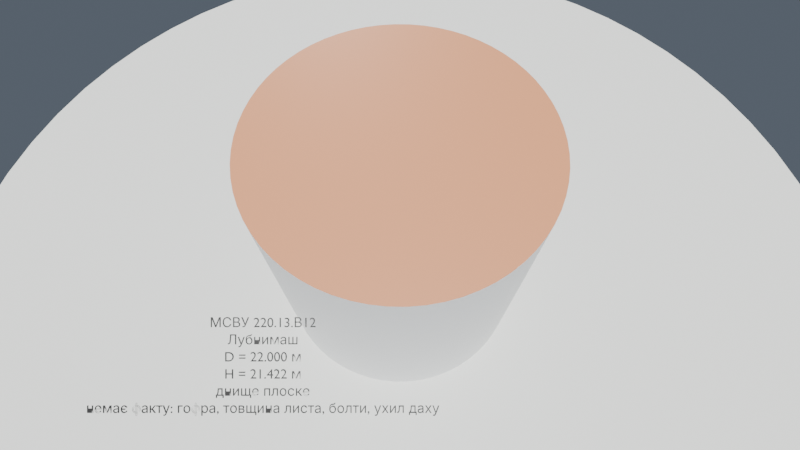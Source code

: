 # Source: silo_msvu_220.blend  (saved by Blender 4.5.90; exported with 4.5.12 LTS)
import bpy
from mathutils import Matrix  # noqa: F401  (used for matrix-valued properties, if any)

bpy.ops.wm.read_factory_settings(use_empty=True)
scene = bpy.context.scene
scene.name = 'Scene'

# ---- collections
col_collection = bpy.data.collections.new('Collection'); scene.collection.children.link(col_collection)

# ---- materials (node trees are filled in below, after node groups)
mat_wallsteel = bpy.data.materials.new('WallSteel')
mat_floorsand = bpy.data.materials.new('FloorSand')
mat_roofrust = bpy.data.materials.new('RoofRust')
mat_groundconcrete = bpy.data.materials.new('GroundConcrete')
mat_labelblack = bpy.data.materials.new('LabelBlack')

# ---- material node trees
mat_wallsteel.use_nodes = True; mat_wallsteel.node_tree.nodes.clear()
_N = mat_wallsteel.node_tree.nodes; _L = mat_wallsteel.node_tree.links
n0 = _N.new('ShaderNodeBsdfPrincipled'); n0.name = 'Principled BSDF'; n0.location = (-200, 100)
n0.inputs[0].default_value = (0.9, 0.91, 0.92, 1.0)
n0.inputs[2].default_value = 0.36
n1 = _N.new('ShaderNodeOutputMaterial'); n1.name = 'Material Output'; n1.location = (200, 100)
_L.new(n0.outputs[0], n1.inputs[0])
n1.is_active_output = True
mat_floorsand.use_nodes = True; mat_floorsand.node_tree.nodes.clear()
_N = mat_floorsand.node_tree.nodes; _L = mat_floorsand.node_tree.links
n0 = _N.new('ShaderNodeBsdfPrincipled'); n0.name = 'Principled BSDF'; n0.location = (-200, 100)
n0.inputs[0].default_value = (0.82, 0.68, 0.4, 1.0)
n0.inputs[2].default_value = 0.7
n1 = _N.new('ShaderNodeOutputMaterial'); n1.name = 'Material Output'; n1.location = (200, 100)
_L.new(n0.outputs[0], n1.inputs[0])
n1.is_active_output = True
mat_roofrust.use_nodes = True; mat_roofrust.node_tree.nodes.clear()
_N = mat_roofrust.node_tree.nodes; _L = mat_roofrust.node_tree.links
n0 = _N.new('ShaderNodeBsdfPrincipled'); n0.name = 'Principled BSDF'; n0.location = (-200, 100)
n0.inputs[0].default_value = (0.62, 0.26, 0.12, 1.0)
n0.inputs[2].default_value = 0.45
n1 = _N.new('ShaderNodeOutputMaterial'); n1.name = 'Material Output'; n1.location = (200, 100)
_L.new(n0.outputs[0], n1.inputs[0])
n1.is_active_output = True
mat_groundconcrete.use_nodes = True; mat_groundconcrete.node_tree.nodes.clear()
_N = mat_groundconcrete.node_tree.nodes; _L = mat_groundconcrete.node_tree.links
n0 = _N.new('ShaderNodeBsdfPrincipled'); n0.name = 'Principled BSDF'; n0.location = (-200, 100)
n0.inputs[0].default_value = (0.7, 0.71, 0.68, 1.0)
n0.inputs[2].default_value = 0.9
n1 = _N.new('ShaderNodeOutputMaterial'); n1.name = 'Material Output'; n1.location = (200, 100)
_L.new(n0.outputs[0], n1.inputs[0])
n1.is_active_output = True
mat_labelblack.use_nodes = True; mat_labelblack.node_tree.nodes.clear()
_N = mat_labelblack.node_tree.nodes; _L = mat_labelblack.node_tree.links
n0 = _N.new('ShaderNodeBsdfPrincipled'); n0.name = 'Principled BSDF'; n0.location = (-200, 100)
n0.inputs[0].default_value = (0.02, 0.02, 0.02, 1.0)
n0.inputs[2].default_value = 0.45
n1 = _N.new('ShaderNodeOutputMaterial'); n1.name = 'Material Output'; n1.location = (200, 100)
_L.new(n0.outputs[0], n1.inputs[0])
n1.is_active_output = True

# ---- world
world_world = bpy.data.worlds.new('World'); scene.world = world_world
world_world.use_nodes = True; world_world.node_tree.nodes.clear()
_N = world_world.node_tree.nodes; _L = world_world.node_tree.links
n0 = _N.new('ShaderNodeOutputWorld'); n0.name = 'World Output'; n0.location = (200, 100)
n1 = _N.new('ShaderNodeBackground'); n1.name = 'Background'; n1.location = (-200, 100)
n1.inputs[0].default_value = (0.1, 0.12, 0.15, 1.0)
_L.new(n1.outputs[0], n0.inputs[0])
n0.is_active_output = True
world_world.color = (0.05088, 0.05088, 0.05088)
world_world.sun_shadow_jitter_overblur = 0.0

# ---- cameras
cam_cam_exterior_data = bpy.data.cameras.new('CAM_EXTERIOR_DATA')
cam_cam_exterior_data.clip_end = 500.0
cam_cam_exterior_data.lens = 24.0
cam_cam_side_data = bpy.data.cameras.new('CAM_SIDE_DATA')
cam_cam_side_data.type = 'ORTHO'
cam_cam_side_data.sensor_fit = 'VERTICAL'
cam_cam_side_data.clip_end = 500.0
cam_cam_side_data.ortho_scale = 30.0

# ---- lights
light_sun_key_data = bpy.data.lights.new('SUN_KEY_DATA', 'SUN')
light_sun_key_data.use_shadow = False
light_sun_key_data.energy = 4.2
light_sun_fill_data = bpy.data.lights.new('SUN_FILL_DATA', 'SUN')
light_sun_fill_data.use_shadow = False
light_sun_fill_data.energy = 1.4
light_sun_down_data = bpy.data.lights.new('SUN_DOWN_DATA', 'SUN')
light_sun_down_data.use_shadow = False
light_sun_down_data.energy = 1.6

# ---- meshes
me_silo_wall_mesh = bpy.data.meshes.new('SILO_WALL_MESH')
me_silo_wall_mesh.from_pydata([(11.0, 0.0, 0.0), (11.0, 0.0, 21.42), (10.95, 1.078, 0.0), (10.95, 1.078, 21.42), (10.79, 2.146, 0.0), (10.79, 2.146, 21.42), (10.53, 3.193, 0.0), (10.53, 3.193, 21.42), (10.16, 4.21, 0.0), (10.16, 4.21, 21.42), (9.701, 5.185, 0.0), (9.701, 5.185, 21.42), (9.146, 6.111, 0.0), (9.146, 6.111, 21.42), (8.503, 6.978, 0.0), (8.503, 6.978, 21.42), (7.778, 7.778, 0.0), (7.778, 7.778, 21.42), (6.978, 8.503, 0.0), (6.978, 8.503, 21.42), (6.111, 9.146, 0.0), (6.111, 9.146, 21.42), (5.185, 9.701, 0.0), (5.185, 9.701, 21.42), (4.21, 10.16, 0.0), (4.21, 10.16, 21.42), (3.193, 10.53, 0.0), (3.193, 10.53, 21.42), (2.146, 10.79, 0.0), (2.146, 10.79, 21.42), (1.078, 10.95, 0.0), (1.078, 10.95, 21.42), (6.736e-16, 11.0, 0.0), (6.736e-16, 11.0, 21.42), (-1.078, 10.95, 0.0), (-1.078, 10.95, 21.42), (-2.146, 10.79, 0.0), (-2.146, 10.79, 21.42), (-3.193, 10.53, 0.0), (-3.193, 10.53, 21.42), (-4.21, 10.16, 0.0), (-4.21, 10.16, 21.42), (-5.185, 9.701, 0.0), (-5.185, 9.701, 21.42), (-6.111, 9.146, 0.0), (-6.111, 9.146, 21.42), (-6.978, 8.503, 0.0), (-6.978, 8.503, 21.42), (-7.778, 7.778, 0.0), (-7.778, 7.778, 21.42), (-8.503, 6.978, 0.0), (-8.503, 6.978, 21.42), (-9.146, 6.111, 0.0), (-9.146, 6.111, 21.42), (-9.701, 5.185, 0.0), (-9.701, 5.185, 21.42), (-10.16, 4.21, 0.0), (-10.16, 4.21, 21.42), (-10.53, 3.193, 0.0), (-10.53, 3.193, 21.42), (-10.79, 2.146, 0.0), (-10.79, 2.146, 21.42), (-10.95, 1.078, 0.0), (-10.95, 1.078, 21.42), (-11.0, 1.347e-15, 0.0), (-11.0, 1.347e-15, 21.42), (-10.95, -1.078, 0.0), (-10.95, -1.078, 21.42), (-10.79, -2.146, 0.0), (-10.79, -2.146, 21.42), (-10.53, -3.193, 0.0), (-10.53, -3.193, 21.42), (-10.16, -4.21, 0.0), (-10.16, -4.21, 21.42), (-9.701, -5.185, 0.0), (-9.701, -5.185, 21.42), (-9.146, -6.111, 0.0), (-9.146, -6.111, 21.42), (-8.503, -6.978, 0.0), (-8.503, -6.978, 21.42), (-7.778, -7.778, 0.0), (-7.778, -7.778, 21.42), (-6.978, -8.503, 0.0), (-6.978, -8.503, 21.42), (-6.111, -9.146, 0.0), (-6.111, -9.146, 21.42), (-5.185, -9.701, 0.0), (-5.185, -9.701, 21.42), (-4.21, -10.16, 0.0), (-4.21, -10.16, 21.42), (-3.193, -10.53, 0.0), (-3.193, -10.53, 21.42), (-2.146, -10.79, 0.0), (-2.146, -10.79, 21.42), (-1.078, -10.95, 0.0), (-1.078, -10.95, 21.42), (-2.021e-15, -11.0, 0.0), (-2.021e-15, -11.0, 21.42), (1.078, -10.95, 0.0), (1.078, -10.95, 21.42), (2.146, -10.79, 0.0), (2.146, -10.79, 21.42), (3.193, -10.53, 0.0), (3.193, -10.53, 21.42), (4.21, -10.16, 0.0), (4.21, -10.16, 21.42), (5.185, -9.701, 0.0), (5.185, -9.701, 21.42), (6.111, -9.146, 0.0), (6.111, -9.146, 21.42), (6.978, -8.503, 0.0), (6.978, -8.503, 21.42), (7.778, -7.778, 0.0), (7.778, -7.778, 21.42), (8.503, -6.978, 0.0), (8.503, -6.978, 21.42), (9.146, -6.111, 0.0), (9.146, -6.111, 21.42), (9.701, -5.185, 0.0), (9.701, -5.185, 21.42), (10.16, -4.21, 0.0), (10.16, -4.21, 21.42), (10.53, -3.193, 0.0), (10.53, -3.193, 21.42), (10.79, -2.146, 0.0), (10.79, -2.146, 21.42), (10.95, -1.078, 0.0), (10.95, -1.078, 21.42)], [], [(0, 2, 3, 1), (2, 4, 5, 3), (4, 6, 7, 5), (6, 8, 9, 7), (8, 10, 11, 9), (10, 12, 13, 11), (12, 14, 15, 13), (14, 16, 17, 15), (16, 18, 19, 17), (18, 20, 21, 19), (20, 22, 23, 21), (22, 24, 25, 23), (24, 26, 27, 25), (26, 28, 29, 27), (28, 30, 31, 29), (30, 32, 33, 31), (32, 34, 35, 33), (34, 36, 37, 35), (36, 38, 39, 37), (38, 40, 41, 39), (40, 42, 43, 41), (42, 44, 45, 43), (44, 46, 47, 45), (46, 48, 49, 47), (48, 50, 51, 49), (50, 52, 53, 51), (52, 54, 55, 53), (54, 56, 57, 55), (56, 58, 59, 57), (58, 60, 61, 59), (60, 62, 63, 61), (62, 64, 65, 63), (64, 66, 67, 65), (66, 68, 69, 67), (68, 70, 71, 69), (70, 72, 73, 71), (72, 74, 75, 73), (74, 76, 77, 75), (76, 78, 79, 77), (78, 80, 81, 79), (80, 82, 83, 81), (82, 84, 85, 83), (84, 86, 87, 85), (86, 88, 89, 87), (88, 90, 91, 89), (90, 92, 93, 91), (92, 94, 95, 93), (94, 96, 97, 95), (96, 98, 99, 97), (98, 100, 101, 99), (100, 102, 103, 101), (102, 104, 105, 103), (104, 106, 107, 105), (106, 108, 109, 107), (108, 110, 111, 109), (110, 112, 113, 111), (112, 114, 115, 113), (114, 116, 117, 115), (116, 118, 119, 117), (118, 120, 121, 119), (120, 122, 123, 121), (122, 124, 125, 123), (124, 126, 127, 125), (126, 0, 1, 127)])
me_silo_wall_mesh.polygons.foreach_set('use_smooth', [True] * 64)
me_silo_wall_mesh.materials.append(mat_wallsteel)
me_silo_wall_mesh.update()
me_silo_floor_mesh = bpy.data.meshes.new('SILO_FLOOR_MESH')
me_silo_floor_mesh.from_pydata([(11.0, 0.0, 0.0), (10.95, 1.078, 0.0), (10.79, 2.146, 0.0), (10.53, 3.193, 0.0), (10.16, 4.21, 0.0), (9.701, 5.185, 0.0), (9.146, 6.111, 0.0), (8.503, 6.978, 0.0), (7.778, 7.778, 0.0), (6.978, 8.503, 0.0), (6.111, 9.146, 0.0), (5.185, 9.701, 0.0), (4.21, 10.16, 0.0), (3.193, 10.53, 0.0), (2.146, 10.79, 0.0), (1.078, 10.95, 0.0), (6.736e-16, 11.0, 0.0), (-1.078, 10.95, 0.0), (-2.146, 10.79, 0.0), (-3.193, 10.53, 0.0), (-4.21, 10.16, 0.0), (-5.185, 9.701, 0.0), (-6.111, 9.146, 0.0), (-6.978, 8.503, 0.0), (-7.778, 7.778, 0.0), (-8.503, 6.978, 0.0), (-9.146, 6.111, 0.0), (-9.701, 5.185, 0.0), (-10.16, 4.21, 0.0), (-10.53, 3.193, 0.0), (-10.79, 2.146, 0.0), (-10.95, 1.078, 0.0), (-11.0, 1.347e-15, 0.0), (-10.95, -1.078, 0.0), (-10.79, -2.146, 0.0), (-10.53, -3.193, 0.0), (-10.16, -4.21, 0.0), (-9.701, -5.185, 0.0), (-9.146, -6.111, 0.0), (-8.503, -6.978, 0.0), (-7.778, -7.778, 0.0), (-6.978, -8.503, 0.0), (-6.111, -9.146, 0.0), (-5.185, -9.701, 0.0), (-4.21, -10.16, 0.0), (-3.193, -10.53, 0.0), (-2.146, -10.79, 0.0), (-1.078, -10.95, 0.0), (-2.021e-15, -11.0, 0.0), (1.078, -10.95, 0.0), (2.146, -10.79, 0.0), (3.193, -10.53, 0.0), (4.21, -10.16, 0.0), (5.185, -9.701, 0.0), (6.111, -9.146, 0.0), (6.978, -8.503, 0.0), (7.778, -7.778, 0.0), (8.503, -6.978, 0.0), (9.146, -6.111, 0.0), (9.701, -5.185, 0.0), (10.16, -4.21, 0.0), (10.53, -3.193, 0.0), (10.79, -2.146, 0.0), (10.95, -1.078, 0.0)], [], [(0, 1, 2, 3, 4, 5, 6, 7, 8, 9, 10, 11, 12, 13, 14, 15, 16, 17, 18, 19, 20, 21, 22, 23, 24, 25, 26, 27, 28, 29, 30, 31, 32, 33, 34, 35, 36, 37, 38, 39, 40, 41, 42, 43, 44, 45, 46, 47, 48, 49, 50, 51, 52, 53, 54, 55, 56, 57, 58, 59, 60, 61, 62, 63)])
me_silo_floor_mesh.materials.append(mat_floorsand)
me_silo_floor_mesh.update()
me_silo_roof_mesh = bpy.data.meshes.new('SILO_ROOF_MESH')
me_silo_roof_mesh.from_pydata([(11.0, 0.0, 21.42), (10.95, 1.078, 21.42), (10.79, 2.146, 21.42), (10.53, 3.193, 21.42), (10.16, 4.21, 21.42), (9.701, 5.185, 21.42), (9.146, 6.111, 21.42), (8.503, 6.978, 21.42), (7.778, 7.778, 21.42), (6.978, 8.503, 21.42), (6.111, 9.146, 21.42), (5.185, 9.701, 21.42), (4.21, 10.16, 21.42), (3.193, 10.53, 21.42), (2.146, 10.79, 21.42), (1.078, 10.95, 21.42), (6.736e-16, 11.0, 21.42), (-1.078, 10.95, 21.42), (-2.146, 10.79, 21.42), (-3.193, 10.53, 21.42), (-4.21, 10.16, 21.42), (-5.185, 9.701, 21.42), (-6.111, 9.146, 21.42), (-6.978, 8.503, 21.42), (-7.778, 7.778, 21.42), (-8.503, 6.978, 21.42), (-9.146, 6.111, 21.42), (-9.701, 5.185, 21.42), (-10.16, 4.21, 21.42), (-10.53, 3.193, 21.42), (-10.79, 2.146, 21.42), (-10.95, 1.078, 21.42), (-11.0, 1.347e-15, 21.42), (-10.95, -1.078, 21.42), (-10.79, -2.146, 21.42), (-10.53, -3.193, 21.42), (-10.16, -4.21, 21.42), (-9.701, -5.185, 21.42), (-9.146, -6.111, 21.42), (-8.503, -6.978, 21.42), (-7.778, -7.778, 21.42), (-6.978, -8.503, 21.42), (-6.111, -9.146, 21.42), (-5.185, -9.701, 21.42), (-4.21, -10.16, 21.42), (-3.193, -10.53, 21.42), (-2.146, -10.79, 21.42), (-1.078, -10.95, 21.42), (-2.021e-15, -11.0, 21.42), (1.078, -10.95, 21.42), (2.146, -10.79, 21.42), (3.193, -10.53, 21.42), (4.21, -10.16, 21.42), (5.185, -9.701, 21.42), (6.111, -9.146, 21.42), (6.978, -8.503, 21.42), (7.778, -7.778, 21.42), (8.503, -6.978, 21.42), (9.146, -6.111, 21.42), (9.701, -5.185, 21.42), (10.16, -4.21, 21.42), (10.53, -3.193, 21.42), (10.79, -2.146, 21.42), (10.95, -1.078, 21.42)], [], [(0, 1, 2, 3, 4, 5, 6, 7, 8, 9, 10, 11, 12, 13, 14, 15, 16, 17, 18, 19, 20, 21, 22, 23, 24, 25, 26, 27, 28, 29, 30, 31, 32, 33, 34, 35, 36, 37, 38, 39, 40, 41, 42, 43, 44, 45, 46, 47, 48, 49, 50, 51, 52, 53, 54, 55, 56, 57, 58, 59, 60, 61, 62, 63)])
me_silo_roof_mesh.materials.append(mat_roofrust)
me_silo_roof_mesh.update()
me_ground_mesh = bpy.data.meshes.new('GROUND_MESH')
me_ground_mesh.from_pydata([(11.0, 0.0, 0.0), (45.0, 0.0, 0.0), (10.95, 1.078, 0.0), (44.78, 4.411, 0.0), (10.79, 2.146, 0.0), (44.14, 8.779, 0.0), (10.53, 3.193, 0.0), (43.06, 13.06, 0.0), (10.16, 4.21, 0.0), (41.57, 17.22, 0.0), (9.701, 5.185, 0.0), (39.69, 21.21, 0.0), (9.146, 6.111, 0.0), (37.42, 25.0, 0.0), (8.503, 6.978, 0.0), (34.79, 28.55, 0.0), (7.778, 7.778, 0.0), (31.82, 31.82, 0.0), (6.978, 8.503, 0.0), (28.55, 34.79, 0.0), (6.111, 9.146, 0.0), (25.0, 37.42, 0.0), (5.185, 9.701, 0.0), (21.21, 39.69, 0.0), (4.21, 10.16, 0.0), (17.22, 41.57, 0.0), (3.193, 10.53, 0.0), (13.06, 43.06, 0.0), (2.146, 10.79, 0.0), (8.779, 44.14, 0.0), (1.078, 10.95, 0.0), (4.411, 44.78, 0.0), (6.736e-16, 11.0, 0.0), (2.755e-15, 45.0, 0.0), (-1.078, 10.95, 0.0), (-4.411, 44.78, 0.0), (-2.146, 10.79, 0.0), (-8.779, 44.14, 0.0), (-3.193, 10.53, 0.0), (-13.06, 43.06, 0.0), (-4.21, 10.16, 0.0), (-17.22, 41.57, 0.0), (-5.185, 9.701, 0.0), (-21.21, 39.69, 0.0), (-6.111, 9.146, 0.0), (-25.0, 37.42, 0.0), (-6.978, 8.503, 0.0), (-28.55, 34.79, 0.0), (-7.778, 7.778, 0.0), (-31.82, 31.82, 0.0), (-8.503, 6.978, 0.0), (-34.79, 28.55, 0.0), (-9.146, 6.111, 0.0), (-37.42, 25.0, 0.0), (-9.701, 5.185, 0.0), (-39.69, 21.21, 0.0), (-10.16, 4.21, 0.0), (-41.57, 17.22, 0.0), (-10.53, 3.193, 0.0), (-43.06, 13.06, 0.0), (-10.79, 2.146, 0.0), (-44.14, 8.779, 0.0), (-10.95, 1.078, 0.0), (-44.78, 4.411, 0.0), (-11.0, 1.347e-15, 0.0), (-45.0, 5.511e-15, 0.0), (-10.95, -1.078, 0.0), (-44.78, -4.411, 0.0), (-10.79, -2.146, 0.0), (-44.14, -8.779, 0.0), (-10.53, -3.193, 0.0), (-43.06, -13.06, 0.0), (-10.16, -4.21, 0.0), (-41.57, -17.22, 0.0), (-9.701, -5.185, 0.0), (-39.69, -21.21, 0.0), (-9.146, -6.111, 0.0), (-37.42, -25.0, 0.0), (-8.503, -6.978, 0.0), (-34.79, -28.55, 0.0), (-7.778, -7.778, 0.0), (-31.82, -31.82, 0.0), (-6.978, -8.503, 0.0), (-28.55, -34.79, 0.0), (-6.111, -9.146, 0.0), (-25.0, -37.42, 0.0), (-5.185, -9.701, 0.0), (-21.21, -39.69, 0.0), (-4.21, -10.16, 0.0), (-17.22, -41.57, 0.0), (-3.193, -10.53, 0.0), (-13.06, -43.06, 0.0), (-2.146, -10.79, 0.0), (-8.779, -44.14, 0.0), (-1.078, -10.95, 0.0), (-4.411, -44.78, 0.0), (-2.021e-15, -11.0, 0.0), (-8.266e-15, -45.0, 0.0), (1.078, -10.95, 0.0), (4.411, -44.78, 0.0), (2.146, -10.79, 0.0), (8.779, -44.14, 0.0), (3.193, -10.53, 0.0), (13.06, -43.06, 0.0), (4.21, -10.16, 0.0), (17.22, -41.57, 0.0), (5.185, -9.701, 0.0), (21.21, -39.69, 0.0), (6.111, -9.146, 0.0), (25.0, -37.42, 0.0), (6.978, -8.503, 0.0), (28.55, -34.79, 0.0), (7.778, -7.778, 0.0), (31.82, -31.82, 0.0), (8.503, -6.978, 0.0), (34.79, -28.55, 0.0), (9.146, -6.111, 0.0), (37.42, -25.0, 0.0), (9.701, -5.185, 0.0), (39.69, -21.21, 0.0), (10.16, -4.21, 0.0), (41.57, -17.22, 0.0), (10.53, -3.193, 0.0), (43.06, -13.06, 0.0), (10.79, -2.146, 0.0), (44.14, -8.779, 0.0), (10.95, -1.078, 0.0), (44.78, -4.411, 0.0)], [], [(0, 1, 3, 2), (2, 3, 5, 4), (4, 5, 7, 6), (6, 7, 9, 8), (8, 9, 11, 10), (10, 11, 13, 12), (12, 13, 15, 14), (14, 15, 17, 16), (16, 17, 19, 18), (18, 19, 21, 20), (20, 21, 23, 22), (22, 23, 25, 24), (24, 25, 27, 26), (26, 27, 29, 28), (28, 29, 31, 30), (30, 31, 33, 32), (32, 33, 35, 34), (34, 35, 37, 36), (36, 37, 39, 38), (38, 39, 41, 40), (40, 41, 43, 42), (42, 43, 45, 44), (44, 45, 47, 46), (46, 47, 49, 48), (48, 49, 51, 50), (50, 51, 53, 52), (52, 53, 55, 54), (54, 55, 57, 56), (56, 57, 59, 58), (58, 59, 61, 60), (60, 61, 63, 62), (62, 63, 65, 64), (64, 65, 67, 66), (66, 67, 69, 68), (68, 69, 71, 70), (70, 71, 73, 72), (72, 73, 75, 74), (74, 75, 77, 76), (76, 77, 79, 78), (78, 79, 81, 80), (80, 81, 83, 82), (82, 83, 85, 84), (84, 85, 87, 86), (86, 87, 89, 88), (88, 89, 91, 90), (90, 91, 93, 92), (92, 93, 95, 94), (94, 95, 97, 96), (96, 97, 99, 98), (98, 99, 101, 100), (100, 101, 103, 102), (102, 103, 105, 104), (104, 105, 107, 106), (106, 107, 109, 108), (108, 109, 111, 110), (110, 111, 113, 112), (112, 113, 115, 114), (114, 115, 117, 116), (116, 117, 119, 118), (118, 119, 121, 120), (120, 121, 123, 122), (122, 123, 125, 124), (124, 125, 127, 126), (126, 127, 1, 0)])
me_ground_mesh.materials.append(mat_groundconcrete)
me_ground_mesh.update()

# ---- curves / text
txt_silo_label_curve = bpy.data.curves.new('SILO_LABEL_CURVE', 'FONT')
txt_silo_label_curve.dimensions = '2D'
txt_silo_label_curve.body = 'МСВУ 220.13.В12\nЛубнимаш\nD = 22.000 м\nH = 21.422 м\nднище плоске\nнемає факту: гофра, товщина листа, болти, ухил даху'
txt_silo_label_curve.materials.append(mat_labelblack)
txt_silo_label_curve.extrude = 0.02
txt_silo_label_curve.resolution_u = 8
txt_silo_label_curve.align_x = 'CENTER'
txt_silo_label_curve.align_y = 'CENTER'
txt_silo_label_curve.size = 0.72
txt_silo_label_curve.space_line = 1.25

# ---- objects
ob_silo_wall = bpy.data.objects.new('SILO_WALL', me_silo_wall_mesh)
ob_silo_floor = bpy.data.objects.new('SILO_FLOOR', me_silo_floor_mesh)
ob_silo_roof = bpy.data.objects.new('SILO_ROOF', me_silo_roof_mesh)
ob_ground = bpy.data.objects.new('GROUND', me_ground_mesh)
ob_silo_label = bpy.data.objects.new('SILO_LABEL', txt_silo_label_curve)
ob_cam_exterior = bpy.data.objects.new('CAM_EXTERIOR', cam_cam_exterior_data)
ob_cam_side = bpy.data.objects.new('CAM_SIDE', cam_cam_side_data)
ob_sun_key = bpy.data.objects.new('SUN_KEY', light_sun_key_data)
ob_sun_fill = bpy.data.objects.new('SUN_FILL', light_sun_fill_data)
ob_sun_down = bpy.data.objects.new('SUN_DOWN', light_sun_down_data)

# ---- transforms, parenting, visibility, modifiers, constraints
ob_silo_wall.location = (0.0, 0.0, 0.0)
ob_silo_floor.location = (0.0, 0.0, 0.0)
ob_silo_roof.location = (0.0, 0.0, 0.0)
ob_ground.location = (0.0, 0.0, 0.0)
ob_silo_label.location = (4.509, -15.38, 21.71)
ob_silo_label.rotation_euler = (0.474, -2.73e-08, 0.7509)
ob_silo_label.visible_shadow = False
ob_cam_exterior.location = (14.0, -15.0, 50.0)
ob_cam_exterior.rotation_euler = (0.474, -2.73e-08, 0.7509)
ob_cam_side.location = (48.0, 0.0, 10.71)
ob_cam_side.rotation_euler = (1.571, -0.0, 1.571)
ob_sun_key.location = (12.0, -12.0, 40.0)
ob_sun_key.rotation_euler = (0.4012, 3.765e-08, 0.7854)
ob_sun_fill.location = (-18.0, 14.0, 24.0)
ob_sun_fill.rotation_euler = (1.02, 1.842e-07, -2.232)
ob_sun_down.location = (0.0, 1.0, 40.0)
ob_sun_down.rotation_euler = (0.025, 2.185e-09, 3.142)

# ---- collection membership
scene.collection.objects.link(ob_silo_wall)
scene.collection.objects.link(ob_silo_floor)
scene.collection.objects.link(ob_silo_roof)
scene.collection.objects.link(ob_ground)
scene.collection.objects.link(ob_silo_label)
scene.collection.objects.link(ob_cam_exterior)
scene.collection.objects.link(ob_cam_side)
scene.collection.objects.link(ob_sun_key)
scene.collection.objects.link(ob_sun_fill)
scene.collection.objects.link(ob_sun_down)

# ---- scene / render settings (as saved in the file)
scene.camera = ob_cam_exterior
scene.frame_start = 1; scene.frame_end = 250; scene.frame_set(1)
scene.render.engine = 'BLENDER_EEVEE_NEXT'
scene.render.image_settings.color_mode = 'RGB'
scene.render.resolution_x = 1280
scene.render.resolution_y = 720
bpy.context.view_layer.update()
